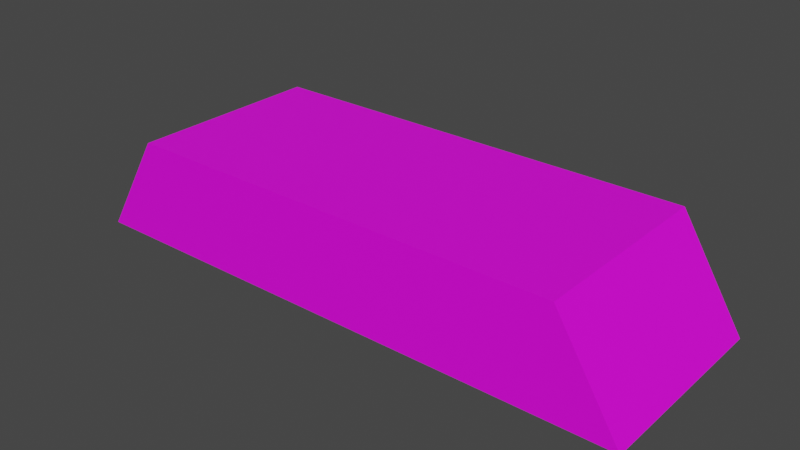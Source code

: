 # Source: GoldBar.blend  (saved by Blender 2.81.16; exported with 4.5.12 LTS)
import bpy
from mathutils import Matrix  # noqa: F401  (used for matrix-valued properties, if any)

bpy.ops.wm.read_factory_settings(use_empty=True)
scene = bpy.context.scene
scene.name = 'Scene'

# ---- collections
col_collection = bpy.data.collections.new('Collection'); scene.collection.children.link(col_collection)

# ---- images (referenced by path relative to the original .blend; pixels are not part of the script)
import os
ASSET_DIR = os.environ.get("B2B_ASSET_DIR", "")  # directory of the original .blend (textures are referenced by path, not embedded)
HERE = os.path.dirname(os.path.abspath(__file__))  # packed textures are extracted next to this script under _unpacked/

def load_image(name, relpath, width, height, colorspace="sRGB"):
    """Load a texture the original file referenced (path relative to the .blend, or extracted next to this script)."""
    p = next((c for c in (os.path.join(HERE, relpath), os.path.join(ASSET_DIR, relpath)) if relpath and os.path.exists(c)), "")
    if p:
        img = bpy.data.images.load(p, check_existing=True)
        img.name = name
    else:  # same state as the original file: an image datablock whose file is absent (Cycles renders it pink)
        img = bpy.data.images.new(name, width, height)
        img.source = "FILE"
        img.filepath = "//" + (relpath or name)
    img.colorspace_settings.name = colorspace
    return img
img_colorpalette_png_001 = load_image('ColorPalette.png.001', 'ColorPalette.png', 1024, 1024, 'sRGB')

# ---- materials (node trees are filled in below, after node groups)
mat_material_001 = bpy.data.materials.new('Material.001')
mat_material_001.use_transparent_shadow = False

# ---- material node trees
mat_material_001.use_nodes = True; mat_material_001.node_tree.nodes.clear()
_N = mat_material_001.node_tree.nodes; _L = mat_material_001.node_tree.links
n0 = _N.new('ShaderNodeOutputMaterial'); n0.name = 'Material Output'; n0.location = (300, 300)
n1 = _N.new('ShaderNodeBsdfPrincipled'); n1.name = 'Principled BSDF'; n1.location = (10, 300)
n1.distribution = 'GGX'
n1.subsurface_method = 'BURLEY'
n1.inputs[3].default_value = 1.45
n1.inputs[27].default_value = (0.0, 0.0, 0.0, 1.0)
n1.inputs[28].default_value = 1.0
n2 = _N.new('ShaderNodeTexImage'); n2.name = 'Image Texture'; n2.location = (-437, 293)
n2.image = img_colorpalette_png_001
_L.new(n1.outputs[0], n0.inputs[0])
_L.new(n2.outputs[0], n1.inputs[0])
n0.is_active_output = True

# ---- world
world_world = bpy.data.worlds.new('World'); scene.world = world_world
world_world.use_nodes = True; world_world.node_tree.nodes.clear()
_N = world_world.node_tree.nodes; _L = world_world.node_tree.links
n0 = _N.new('ShaderNodeOutputWorld'); n0.name = 'World Output'; n0.location = (300, 300)
n1 = _N.new('ShaderNodeBackground'); n1.name = 'Background'; n1.location = (10, 300)
n1.inputs[0].default_value = (0.05088, 0.05088, 0.05088, 1.0)
_L.new(n1.outputs[0], n0.inputs[0])
n0.is_active_output = True
world_world.color = (0.05088, 0.05088, 0.05088)
world_world.use_sun_shadow = False
world_world.sun_shadow_jitter_overblur = 0.0

# ---- meshes
me_cube_001 = bpy.data.meshes.new('Cube.001')
me_cube_001.from_pydata([(-1.0, -1.0, 0.05752), (-1.0, 1.0, 0.05752), (1.0, -1.0, 0.05752), (1.0, 1.0, 0.05752), (-0.7783, -1.0, 1.098), (-0.7783, 1.0, 1.098), (0.7783, -1.0, 1.098), (0.7783, 1.0, 1.098)], [], [(7, 5, 4, 6), (1, 3, 2, 0), (1, 5, 7, 3), (4, 5, 1, 0), (7, 6, 2, 3), (2, 6, 4, 0)])
_uv = me_cube_001.uv_layers.new(name='UVMap')
_uv.uv.foreach_set('vector', [0.8317, 0.687, 0.8317, 0.687, 0.8317, 0.687, 0.8317, 0.687, 0.8317, 0.687, 0.8317, 0.687, 0.8317, 0.687, 0.8317, 0.687, 0.8317, 0.687, 0.8317, 0.687, 0.8317, 0.687, 0.8317, 0.687, 0.8317, 0.687, 0.8317, 0.687, 0.8317, 0.687, 0.8317, 0.687, 0.8317, 0.687, 0.8317, 0.687, 0.8317, 0.687, 0.8317, 0.687, 0.8317, 0.687, 0.8317, 0.687, 0.8317, 0.687, 0.8317, 0.687])
me_cube_001.materials.append(mat_material_001)
me_cube_001.use_remesh_fix_poles = True
me_cube_001.use_remesh_preserve_attributes = False
me_cube_001.use_mirror_vertex_groups = False
me_cube_001.update()

# ---- objects
ob_cube = bpy.data.objects.new('Cube', me_cube_001)

# ---- transforms, parenting, visibility, modifiers, constraints
ob_cube.location = (0.0, 0.0, 0.0)
ob_cube.scale = (0.2375, 0.08191, 0.08191)
ob_cube.lineart.crease_threshold = 0.0

# ---- collection membership
col_collection.objects.link(ob_cube)

# ---- scene / render settings (as saved in the file)
scene.frame_start = 1; scene.frame_end = 250; scene.frame_set(1)
scene.render.engine = 'BLENDER_EEVEE_NEXT'
scene.cycles.use_denoising = False
scene.cycles.samples = 128
scene.cycles.sampling_pattern = 'TABULATED_SOBOL'
scene.cycles.use_adaptive_sampling = False
scene.cycles.use_light_tree = False
scene.view_settings.view_transform = 'Filmic'
bpy.context.view_layer.update()

# ---- added for rendering (the .blend has no active camera and no usable light): camera, sun
cam_auto = bpy.data.cameras.new('AutoCamera')
cam_auto.lens = 50.0
cam_auto.sensor_width = 36.0
cam_auto.clip_end = 1000.0
ob_auto_camera = bpy.data.objects.new('AutoCamera', cam_auto)
scene.collection.objects.link(ob_auto_camera)
ob_auto_camera.location = (0.47152, -0.565824, 0.424554)
ob_auto_camera.rotation_euler = (1.09748, -7.21219e-08, 0.694738)
scene.camera = ob_auto_camera
light_auto_sun = bpy.data.lights.new('AutoSun', 'SUN')
light_auto_sun.energy = 3.0
light_auto_sun.angle = 0.0523599
ob_auto_sun = bpy.data.objects.new('AutoSun', light_auto_sun)
scene.collection.objects.link(ob_auto_sun)
ob_auto_sun.rotation_euler = (0.872665, 0.174533, 0.523599)
bpy.context.view_layer.update()
